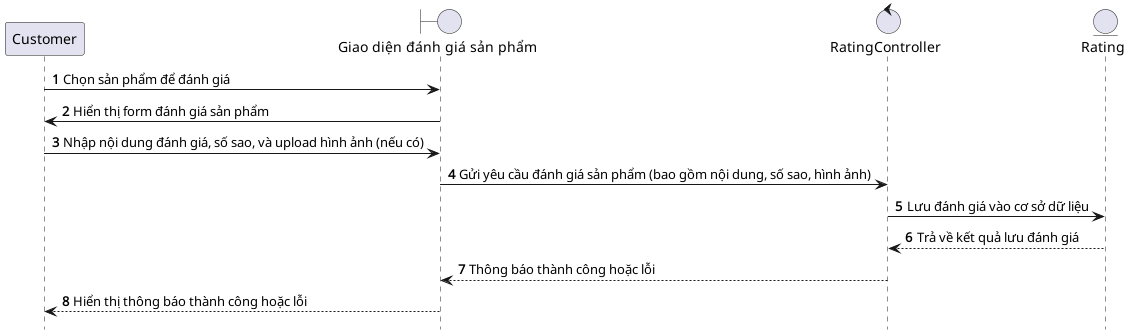

The diagram above was rendered by PlantUML. Its source (embedded in the PNG):
@startuml ProductRating

hide footbox
autonumber
participant Customer as customer
boundary "Giao diện đánh giá sản phẩm" as ratingUI
control "RatingController" as ratingController
entity "Rating" as ratingEntity

customer -> ratingUI: Chọn sản phẩm để đánh giá
ratingUI -> customer: Hiển thị form đánh giá sản phẩm
customer -> ratingUI: Nhập nội dung đánh giá, số sao, và upload hình ảnh (nếu có)
ratingUI -> ratingController: Gửi yêu cầu đánh giá sản phẩm (bao gồm nội dung, số sao, hình ảnh)
ratingController -> ratingEntity: Lưu đánh giá vào cơ sở dữ liệu
ratingEntity --> ratingController: Trả về kết quả lưu đánh giá
ratingController --> ratingUI: Thông báo thành công hoặc lỗi
ratingUI --> customer: Hiển thị thông báo thành công hoặc lỗi

@enduml